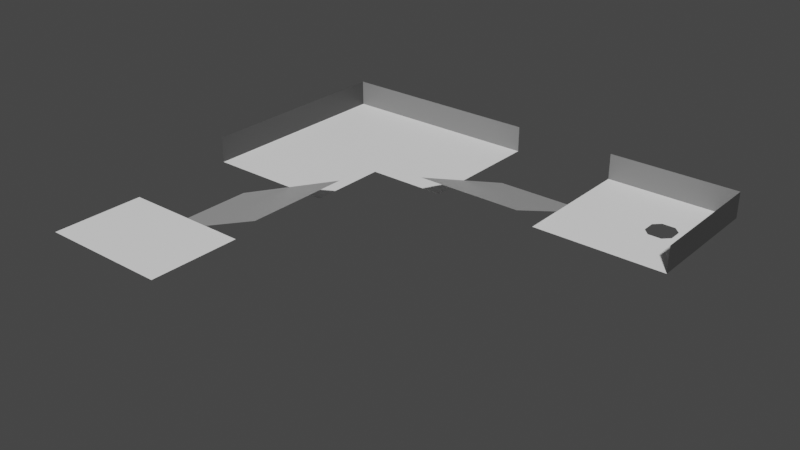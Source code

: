 # Source: level_04.blend  (saved by Blender 3.1.7; exported with 4.5.12 LTS)
import bpy
from mathutils import Matrix  # noqa: F401  (used for matrix-valued properties, if any)

bpy.ops.wm.read_factory_settings(use_empty=True)
scene = bpy.context.scene
scene.name = 'Scene'

# ---- collections
col_collection = bpy.data.collections.new('Collection'); scene.collection.children.link(col_collection)

# ---- materials (node trees are filled in below, after node groups)
mat_m0 = bpy.data.materials.new('M0')
mat_m0.use_transparent_shadow = False
mat_m1 = bpy.data.materials.new('M1')
mat_m1.use_transparent_shadow = False
mat_m2 = bpy.data.materials.new('M2')
mat_m2.use_transparent_shadow = False
mat_m3 = bpy.data.materials.new('M3')
mat_m3.use_transparent_shadow = False
mat_m4 = bpy.data.materials.new('M4')
mat_m4.use_transparent_shadow = False

# ---- material node trees
mat_m0.use_nodes = True; mat_m0.node_tree.nodes.clear()
_N = mat_m0.node_tree.nodes; _L = mat_m0.node_tree.links
n0 = _N.new('ShaderNodeBsdfPrincipled'); n0.name = 'Principled BSDF'; n0.location = (10, 300)
n0.distribution = 'GGX'
n0.subsurface_method = 'RANDOM_WALK_SKIN'
n0.inputs[0].default_value = (0.0, 0.0, 0.0, 1.0)
n0.inputs[3].default_value = 1.45
n0.inputs[27].default_value = (0.0, 0.0, 0.0, 1.0)
n0.inputs[28].default_value = 1.0
n1 = _N.new('ShaderNodeOutputMaterial'); n1.name = 'Material Output'; n1.location = (300, 300)
_L.new(n0.outputs[0], n1.inputs[0])
n1.is_active_output = True
mat_m1.use_nodes = True; mat_m1.node_tree.nodes.clear()
_N = mat_m1.node_tree.nodes; _L = mat_m1.node_tree.links
n0 = _N.new('ShaderNodeBsdfPrincipled'); n0.name = 'Principled BSDF'; n0.location = (10, 300)
n0.distribution = 'GGX'
n0.subsurface_method = 'RANDOM_WALK_SKIN'
n0.inputs[0].default_value = (0.05127, 0.05127, 0.05127, 1.0)
n0.inputs[3].default_value = 1.45
n0.inputs[27].default_value = (0.0, 0.0, 0.0, 1.0)
n0.inputs[28].default_value = 1.0
n1 = _N.new('ShaderNodeOutputMaterial'); n1.name = 'Material Output'; n1.location = (300, 300)
_L.new(n0.outputs[0], n1.inputs[0])
n1.is_active_output = True
mat_m2.use_nodes = True; mat_m2.node_tree.nodes.clear()
_N = mat_m2.node_tree.nodes; _L = mat_m2.node_tree.links
n0 = _N.new('ShaderNodeBsdfPrincipled'); n0.name = 'Principled BSDF'; n0.location = (10, 300)
n0.distribution = 'GGX'
n0.subsurface_method = 'RANDOM_WALK_SKIN'
n0.inputs[0].default_value = (0.2159, 0.2159, 0.2159, 1.0)
n0.inputs[3].default_value = 1.45
n0.inputs[27].default_value = (0.0, 0.0, 0.0, 1.0)
n0.inputs[28].default_value = 1.0
n1 = _N.new('ShaderNodeOutputMaterial'); n1.name = 'Material Output'; n1.location = (300, 300)
_L.new(n0.outputs[0], n1.inputs[0])
n1.is_active_output = True
mat_m3.use_nodes = True; mat_m3.node_tree.nodes.clear()
_N = mat_m3.node_tree.nodes; _L = mat_m3.node_tree.links
n0 = _N.new('ShaderNodeBsdfPrincipled'); n0.name = 'Principled BSDF'; n0.location = (10, 300)
n0.distribution = 'GGX'
n0.subsurface_method = 'RANDOM_WALK_SKIN'
n0.inputs[0].default_value = (0.5271, 0.5271, 0.5271, 1.0)
n0.inputs[3].default_value = 1.45
n0.inputs[27].default_value = (0.0, 0.0, 0.0, 1.0)
n0.inputs[28].default_value = 1.0
n1 = _N.new('ShaderNodeOutputMaterial'); n1.name = 'Material Output'; n1.location = (300, 300)
_L.new(n0.outputs[0], n1.inputs[0])
n1.is_active_output = True
mat_m4.use_nodes = True; mat_m4.node_tree.nodes.clear()
_N = mat_m4.node_tree.nodes; _L = mat_m4.node_tree.links
n0 = _N.new('ShaderNodeBsdfPrincipled'); n0.name = 'Principled BSDF'; n0.location = (10, 300)
n0.distribution = 'GGX'
n0.subsurface_method = 'RANDOM_WALK_SKIN'
n0.inputs[0].default_value = (1.0, 1.0, 1.0, 1.0)
n0.inputs[3].default_value = 1.45
n0.inputs[27].default_value = (0.0, 0.0, 0.0, 1.0)
n0.inputs[28].default_value = 1.0
n1 = _N.new('ShaderNodeOutputMaterial'); n1.name = 'Material Output'; n1.location = (300, 300)
_L.new(n0.outputs[0], n1.inputs[0])
n1.is_active_output = True

# ---- world
world_world = bpy.data.worlds.new('World'); scene.world = world_world
world_world.use_nodes = True; world_world.node_tree.nodes.clear()
_N = world_world.node_tree.nodes; _L = world_world.node_tree.links
n0 = _N.new('ShaderNodeOutputWorld'); n0.name = 'World Output'; n0.location = (300, 300)
n1 = _N.new('ShaderNodeBackground'); n1.name = 'Background'; n1.location = (10, 300)
n1.inputs[0].default_value = (0.05088, 0.05088, 0.05088, 1.0)
_L.new(n1.outputs[0], n0.inputs[0])
n0.is_active_output = True
world_world.color = (0.05088, 0.05088, 0.05088)
world_world.use_sun_shadow = False
world_world.sun_shadow_jitter_overblur = 0.0

# ---- meshes
me_plane_001 = bpy.data.meshes.new('Plane.001')
me_plane_001.from_pydata([(12.0, 18.0, 0.0), (12.0, 8.0, 0.0), (16.0, 8.0, 0.0), (16.0, 18.0, 0.0), (16.0, 8.0, 2.0), (16.0, 18.0, 2.0), (12.0, 12.5, 0.0), (12.5, 12.0, 0.0), (12.0, 13.5, 0.0), (12.5, 14.0, 0.0), (13.5, 12.0, 0.0), (14.0, 12.5, 0.0), (13.5, 14.0, 0.0), (14.0, 13.5, 0.0), (-18.0, -13.0, 0.0), (-8.0, -13.0, 0.0), (6.0, 18.0, 0.0), (6.0, 8.0, 0.0), (-16.0, -6.0, -2.0), (-6.0, -6.0, 2.0), (-18.0, -6.0, 0.0), (-8.0, -6.0, 0.0), (-16.0, 2.0, -2.0), (-6.0, 2.0, 2.0), (-18.0, 2.0, 0.0), (-8.0, 2.0, 0.0), (-8.0, 18.0, 0.0), (-2.0, 16.0, -2.0), (-2.0, 6.0, 2.0), (6.0, 16.0, -2.0), (6.0, 6.0, 2.0), (-18.0, 18.0, 0.0), (-18.0, 18.0, 2.0), (-18.0, 2.0, 2.0), (-8.0, 8.0, 0.0), (-2.0, 18.0, 0.0), (-2.0, 8.0, 0.0), (-2.0, 18.0, 2.0), (6.0, 18.0, 2.0), (-11.0, -6.0, 0.0), (-11.0, 2.0, 0.0), (-2.0, 11.0, 0.0), (6.0, 11.0, 0.0)], [(2, 17), (26, 31), (26, 35)], [(3, 2, 4, 5), (13, 12, 9, 8, 0, 3, 2, 1, 6, 7, 10, 11), (15, 21, 20, 14), (1, 0, 16, 17), (39, 19, 23, 40), (41, 28, 30, 42), (33, 24, 31, 32), (25, 34, 36, 35, 31, 24), (37, 32, 31, 35), (38, 16, 3, 5), (18, 39, 40, 22), (27, 41, 42, 29)])
me_plane_001.polygons.foreach_set('material_index', [1, 4, 4, 4, 3, 3, 1, 4, 2, 2, 3, 3])
_uv = me_plane_001.uv_layers.new(name='UVMap')
_uv.uv.foreach_set('vector', [0.0, 0.0, 0.0, 0.0, 0.0, 0.0, 0.0, 0.0, 0.0, 0.0, 0.0, 0.0, 0.0, 0.0, 0.0, 0.0, 0.0, 0.0, 0.0, 0.0, 0.0, 0.0, 0.0, 0.0, 0.0, 0.0, 0.0, 0.0, 0.0, 0.0, 0.0, 0.0, 0.0, 0.0, 0.0, 0.0, 0.0, 0.0, 0.0, 0.0, 0.0, 0.0, 0.0, 0.0, 0.0, 0.0, 0.0, 0.0, 0.0, 0.0, 0.0, 0.0, 0.0, 0.0, 0.0, 0.0, 0.0, 0.0, 0.0, 0.0, 0.0, 0.0, 0.0, 0.0, 0.0, 0.0, 0.0, 0.0, 0.0, 0.0, 0.0, 0.0, 0.0, 0.0, 0.0, 0.0, 0.0, 0.0, 0.0, 0.0, 0.0, 0.0, 0.0, 0.0, 0.0, 0.0, 0.0, 0.0, 0.0, 0.0, 0.0, 0.0, 0.0, 0.0, 0.0, 0.0, 0.0, 0.0, 0.0, 0.0, 0.0, 0.0, 0.0, 0.0, 0.0, 0.0, 0.0, 0.0, 0.0, 0.0, 0.0, 0.0, 0.0, 0.0, 0.0, 0.0])
me_plane_001.materials.append(mat_m0)
me_plane_001.materials.append(mat_m1)
me_plane_001.materials.append(mat_m2)
me_plane_001.materials.append(mat_m3)
me_plane_001.materials.append(mat_m4)
me_plane_001.use_remesh_fix_poles = True
me_plane_001.use_remesh_preserve_attributes = False
me_plane_001.update()

# ---- objects
ob_level = bpy.data.objects.new('Level', me_plane_001)

# ---- transforms, parenting, visibility, modifiers, constraints
ob_level.location = (1.0, -2.0, 0.0)
_m = ob_level.modifiers.new('Triangulate', 'TRIANGULATE')
_m.quad_method = 'BEAUTY'

# ---- collection membership
col_collection.objects.link(ob_level)

# ---- scene / render settings (as saved in the file)
scene.frame_start = 1; scene.frame_end = 250; scene.frame_set(1)
scene.render.engine = 'BLENDER_EEVEE_NEXT'
scene.cycles.sampling_pattern = 'TABULATED_SOBOL'
scene.cycles.use_light_tree = False
scene.view_settings.view_transform = 'Filmic'
bpy.context.view_layer.update()

# ---- added for rendering (the .blend has no active camera and no usable light): camera, sun
cam_auto = bpy.data.cameras.new('AutoCamera')
cam_auto.lens = 50.0
cam_auto.sensor_width = 36.0
cam_auto.clip_end = 1000.0
ob_auto_camera = bpy.data.objects.new('AutoCamera', cam_auto)
scene.collection.objects.link(ob_auto_camera)
ob_auto_camera.location = (42.731, -50.7771, 34.1848)
ob_auto_camera.rotation_euler = (1.09748, -7.21219e-08, 0.694738)
scene.camera = ob_auto_camera
light_auto_sun = bpy.data.lights.new('AutoSun', 'SUN')
light_auto_sun.energy = 3.0
light_auto_sun.angle = 0.0523599
ob_auto_sun = bpy.data.objects.new('AutoSun', light_auto_sun)
scene.collection.objects.link(ob_auto_sun)
ob_auto_sun.rotation_euler = (0.872665, 0.174533, 0.523599)
bpy.context.view_layer.update()
